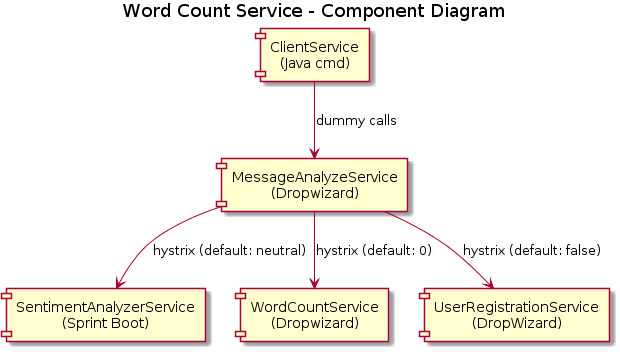

The diagram above was rendered by PlantUML. Its source (embedded in the PNG):
@startuml
title Word Count Service - Component Diagram

[ClientService\n(Java cmd)] as CS
[MessageAnalyzeService\n(Dropwizard)] as MA
[SentimentAnalyzerService\n(Sprint Boot)] as SA  
[WordCountService\n(Dropwizard)] as WC
[UserRegistrationService\n(DropWizard)] as UR

MA-->SA : hystrix (default: neutral)
MA-->WC : hystrix (default: 0)
MA-->UR : hystrix (default: false)
CS-->MA : dummy calls
@enduml